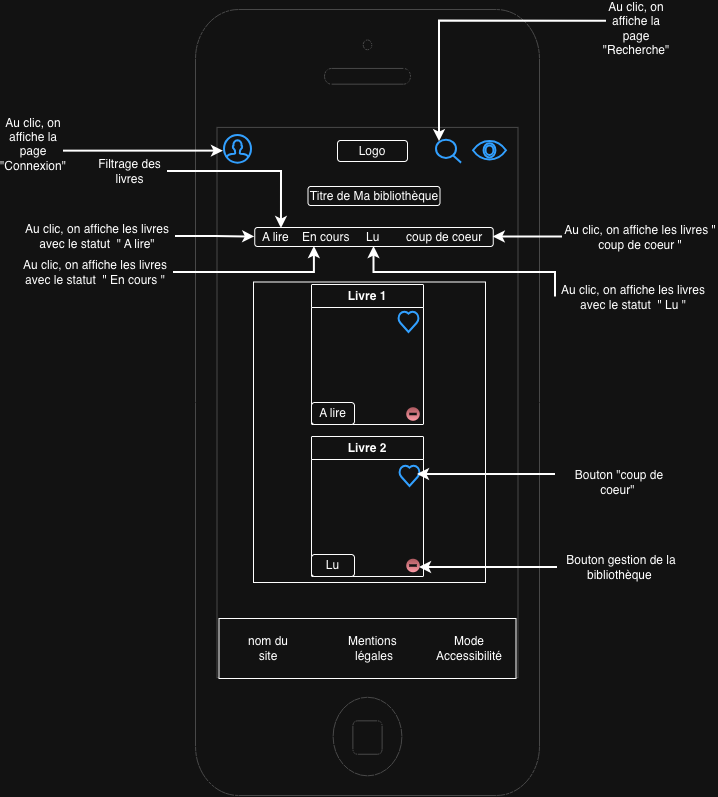

The diagram above was exported from draw.io. Its source (the exported page's mxGraphModel, read from the mxfile embedded in the PNG):
<mxGraphModel dx="1145" dy="657" grid="0" gridSize="10" guides="1" tooltips="1" connect="1" arrows="1" fold="1" page="1" pageScale="1" pageWidth="827" pageHeight="1169" math="0" shadow="0">
  <root>
    <mxCell id="0" />
    <mxCell id="1" parent="0" />
    <mxCell id="39eK8blvHddAisWWMpFG-1" parent="1" style="html=1;verticalLabelPosition=bottom;labelBackgroundColor=#ffffff;verticalAlign=top;shadow=0;dashed=0;strokeWidth=1;shape=mxgraph.ios7.misc.iphone;strokeColor=#c0c0c0;" value="" vertex="1">
      <mxGeometry height="786" width="344" x="242" y="18" as="geometry" />
    </mxCell>
    <mxCell id="39eK8blvHddAisWWMpFG-3" parent="1" style="html=1;verticalLabelPosition=bottom;align=center;labelBackgroundColor=#ffffff;verticalAlign=top;strokeWidth=2;strokeColor=#0080F0;shadow=0;dashed=0;shape=mxgraph.ios7.icons.eye;" value="" vertex="1">
      <mxGeometry height="18.55" width="33" x="520" y="150" as="geometry" />
    </mxCell>
    <mxCell id="39eK8blvHddAisWWMpFG-4" parent="1" style="rounded=1;whiteSpace=wrap;html=1;" value="Logo" vertex="1">
      <mxGeometry height="21" width="70" x="384" y="149" as="geometry" />
    </mxCell>
    <mxCell id="39eK8blvHddAisWWMpFG-5" parent="1" style="rounded=0;whiteSpace=wrap;html=1;" value="" vertex="1">
      <mxGeometry height="60" width="297" x="265.5" y="627" as="geometry" />
    </mxCell>
    <mxCell id="39eK8blvHddAisWWMpFG-6" parent="1" style="text;html=1;whiteSpace=wrap;strokeColor=none;fillColor=none;align=center;verticalAlign=middle;rounded=0;" value="nom du site" vertex="1">
      <mxGeometry height="30" width="60" x="284.5" y="642" as="geometry" />
    </mxCell>
    <mxCell id="39eK8blvHddAisWWMpFG-7" parent="1" style="text;html=1;whiteSpace=wrap;strokeColor=none;fillColor=none;align=center;verticalAlign=middle;rounded=0;" value="Mentions&amp;nbsp;&lt;div&gt;légales&lt;/div&gt;" vertex="1">
      <mxGeometry height="30" width="60" x="390.5" y="642" as="geometry" />
    </mxCell>
    <mxCell id="39eK8blvHddAisWWMpFG-8" parent="1" style="text;html=1;whiteSpace=wrap;strokeColor=none;fillColor=none;align=center;verticalAlign=middle;rounded=0;" value="Mode&lt;div&gt;Accessibilité&lt;/div&gt;" vertex="1">
      <mxGeometry height="30" width="60" x="485.5" y="642" as="geometry" />
    </mxCell>
    <mxCell id="39eK8blvHddAisWWMpFG-9" parent="1" style="rounded=1;whiteSpace=wrap;html=1;" value="Titre de Ma bibliothèque" vertex="1">
      <mxGeometry height="19" width="132" x="354.5" y="195" as="geometry" />
    </mxCell>
    <mxCell id="39eK8blvHddAisWWMpFG-10" parent="1" style="rounded=1;whiteSpace=wrap;html=1;align=left;" value="&amp;nbsp; A lire&amp;nbsp; &amp;nbsp; En cours&amp;nbsp; &amp;nbsp; &amp;nbsp;Lu&amp;nbsp; &amp;nbsp; &amp;nbsp; &amp;nbsp; coup de coeur" vertex="1">
      <mxGeometry height="19" width="238.5" x="301.25" y="236" as="geometry" />
    </mxCell>
    <mxCell id="39eK8blvHddAisWWMpFG-11" parent="1" style="rounded=0;whiteSpace=wrap;html=1;" value="" vertex="1">
      <mxGeometry height="300.5" width="232" x="300" y="290.5" as="geometry" />
    </mxCell>
    <mxCell id="39eK8blvHddAisWWMpFG-12" parent="1" style="swimlane;whiteSpace=wrap;html=1;" value="Livre 1" vertex="1">
      <mxGeometry height="140" width="112" x="358" y="293" as="geometry" />
    </mxCell>
    <mxCell id="39eK8blvHddAisWWMpFG-14" parent="39eK8blvHddAisWWMpFG-12" style="html=1;verticalLabelPosition=bottom;align=center;labelBackgroundColor=#ffffff;verticalAlign=top;strokeWidth=2;strokeColor=#0080F0;shadow=0;dashed=0;shape=mxgraph.ios7.icons.heart;" value="" vertex="1">
      <mxGeometry height="21" width="21" x="87" y="27" as="geometry" />
    </mxCell>
    <mxCell id="39eK8blvHddAisWWMpFG-20" parent="39eK8blvHddAisWWMpFG-12" style="verticalLabelPosition=bottom;verticalAlign=top;html=1;shadow=0;dashed=0;strokeWidth=1;shape=mxgraph.ios.iDeleteIcon;fillColor=#e8878E;fillColor2=#BD1421;strokeColor=#ffffff;sketch=0;" value="" vertex="1">
      <mxGeometry height="15" width="15" x="94" y="122" as="geometry" />
    </mxCell>
    <mxCell id="39eK8blvHddAisWWMpFG-13" parent="1" style="swimlane;whiteSpace=wrap;html=1;" value="Livre 2" vertex="1">
      <mxGeometry height="140" width="112" x="358" y="445" as="geometry" />
    </mxCell>
    <mxCell id="39eK8blvHddAisWWMpFG-21" parent="39eK8blvHddAisWWMpFG-13" style="verticalLabelPosition=bottom;verticalAlign=top;html=1;shadow=0;dashed=0;strokeWidth=1;shape=mxgraph.ios.iDeleteIcon;fillColor=#e8878E;fillColor2=#BD1421;strokeColor=#ffffff;sketch=0;" value="" vertex="1">
      <mxGeometry height="15" width="15" x="94" y="121.5" as="geometry" />
    </mxCell>
    <mxCell id="39eK8blvHddAisWWMpFG-15" parent="1" style="html=1;verticalLabelPosition=bottom;align=center;labelBackgroundColor=#ffffff;verticalAlign=top;strokeWidth=2;strokeColor=#0080F0;shadow=0;dashed=0;shape=mxgraph.ios7.icons.heart;" value="" vertex="1">
      <mxGeometry height="21" width="21" x="446" y="474" as="geometry" />
    </mxCell>
    <mxCell id="39eK8blvHddAisWWMpFG-16" parent="1" style="rounded=1;whiteSpace=wrap;html=1;" value="A lire" vertex="1">
      <mxGeometry height="22" width="43" x="358" y="411" as="geometry" />
    </mxCell>
    <mxCell id="39eK8blvHddAisWWMpFG-17" parent="1" style="rounded=1;whiteSpace=wrap;html=1;" value="Lu" vertex="1">
      <mxGeometry height="22" width="43" x="358" y="563" as="geometry" />
    </mxCell>
    <mxCell id="39eK8blvHddAisWWMpFG-22" parent="1" style="text;html=1;whiteSpace=wrap;strokeColor=none;fillColor=none;align=center;verticalAlign=middle;rounded=0;" value="Filtrage des livres" vertex="1">
      <mxGeometry height="30" width="75" x="139" y="165" as="geometry" />
    </mxCell>
    <mxCell id="39eK8blvHddAisWWMpFG-23" edge="1" parent="1" source="39eK8blvHddAisWWMpFG-22" style="edgeStyle=orthogonalEdgeStyle;rounded=0;orthogonalLoop=1;jettySize=auto;html=1;exitX=1;exitY=0.5;exitDx=0;exitDy=0;entryX=0.112;entryY=0.053;entryDx=0;entryDy=0;entryPerimeter=0;strokeWidth=2;" target="39eK8blvHddAisWWMpFG-10">
      <mxGeometry relative="1" as="geometry" />
    </mxCell>
    <mxCell id="39eK8blvHddAisWWMpFG-30" edge="1" parent="1" source="39eK8blvHddAisWWMpFG-24" style="edgeStyle=orthogonalEdgeStyle;rounded=0;orthogonalLoop=1;jettySize=auto;html=1;exitX=1;exitY=0.5;exitDx=0;exitDy=0;entryX=0;entryY=0.5;entryDx=0;entryDy=0;strokeWidth=2;" target="39eK8blvHddAisWWMpFG-10">
      <mxGeometry relative="1" as="geometry" />
    </mxCell>
    <mxCell id="39eK8blvHddAisWWMpFG-24" parent="1" style="text;html=1;whiteSpace=wrap;strokeColor=none;fillColor=none;align=center;verticalAlign=middle;rounded=0;" value="Au clic, on affiche les livres avec le statut&amp;nbsp; &quot; A lire&quot;" vertex="1">
      <mxGeometry height="30" width="156" x="66" y="230" as="geometry" />
    </mxCell>
    <mxCell id="39eK8blvHddAisWWMpFG-31" edge="1" parent="1" source="39eK8blvHddAisWWMpFG-26" style="edgeStyle=orthogonalEdgeStyle;rounded=0;orthogonalLoop=1;jettySize=auto;html=1;exitX=1;exitY=0.5;exitDx=0;exitDy=0;entryX=0.25;entryY=1;entryDx=0;entryDy=0;strokeWidth=2;" target="39eK8blvHddAisWWMpFG-10">
      <mxGeometry relative="1" as="geometry" />
    </mxCell>
    <mxCell id="39eK8blvHddAisWWMpFG-26" parent="1" style="text;html=1;whiteSpace=wrap;strokeColor=none;fillColor=none;align=center;verticalAlign=middle;rounded=0;" value="Au clic, on affiche les livres avec le statut&amp;nbsp; &quot; En cours &quot;" vertex="1">
      <mxGeometry height="30" width="156" x="64" y="266" as="geometry" />
    </mxCell>
    <mxCell id="39eK8blvHddAisWWMpFG-32" edge="1" parent="1" source="39eK8blvHddAisWWMpFG-28" style="edgeStyle=orthogonalEdgeStyle;rounded=0;orthogonalLoop=1;jettySize=auto;html=1;exitX=0;exitY=0.5;exitDx=0;exitDy=0;entryX=0.5;entryY=1;entryDx=0;entryDy=0;strokeWidth=2;" target="39eK8blvHddAisWWMpFG-10">
      <mxGeometry relative="1" as="geometry">
        <Array as="points">
          <mxPoint x="602" y="281" />
          <mxPoint x="421" y="281" />
        </Array>
      </mxGeometry>
    </mxCell>
    <mxCell id="39eK8blvHddAisWWMpFG-28" parent="1" style="text;html=1;whiteSpace=wrap;strokeColor=none;fillColor=none;align=center;verticalAlign=middle;rounded=0;" value="Au clic, on affiche les livres avec le statut&amp;nbsp; &quot; Lu &quot;" vertex="1">
      <mxGeometry height="30" width="156" x="602" y="290.5" as="geometry" />
    </mxCell>
    <mxCell id="39eK8blvHddAisWWMpFG-33" edge="1" parent="1" source="39eK8blvHddAisWWMpFG-29" style="edgeStyle=orthogonalEdgeStyle;rounded=0;orthogonalLoop=1;jettySize=auto;html=1;exitX=0;exitY=0.5;exitDx=0;exitDy=0;strokeWidth=2;" target="39eK8blvHddAisWWMpFG-10">
      <mxGeometry relative="1" as="geometry" />
    </mxCell>
    <mxCell id="39eK8blvHddAisWWMpFG-29" parent="1" style="text;html=1;whiteSpace=wrap;strokeColor=none;fillColor=none;align=center;verticalAlign=middle;rounded=0;" value="Au clic, on affiche les livres &quot; coup de coeur &quot;" vertex="1">
      <mxGeometry height="30" width="156" x="609" y="230.5" as="geometry" />
    </mxCell>
    <mxCell id="39eK8blvHddAisWWMpFG-34" parent="1" style="text;html=1;whiteSpace=wrap;strokeColor=none;fillColor=none;align=center;verticalAlign=middle;rounded=0;" value="Bouton &quot;coup de coeur&quot;&amp;nbsp;" vertex="1">
      <mxGeometry height="30" width="128" x="602" y="475.5" as="geometry" />
    </mxCell>
    <mxCell id="39eK8blvHddAisWWMpFG-35" edge="1" parent="1" source="39eK8blvHddAisWWMpFG-34" style="edgeStyle=orthogonalEdgeStyle;rounded=0;orthogonalLoop=1;jettySize=auto;html=1;exitX=0;exitY=0.25;exitDx=0;exitDy=0;entryX=0.857;entryY=0.429;entryDx=0;entryDy=0;entryPerimeter=0;strokeWidth=2;" target="39eK8blvHddAisWWMpFG-15">
      <mxGeometry relative="1" as="geometry" />
    </mxCell>
    <mxCell id="39eK8blvHddAisWWMpFG-36" parent="1" style="text;html=1;whiteSpace=wrap;strokeColor=none;fillColor=none;align=center;verticalAlign=middle;rounded=0;" value="Bouton gestion de la bibliothèque&amp;nbsp;" vertex="1">
      <mxGeometry height="30" width="128" x="604" y="561" as="geometry" />
    </mxCell>
    <mxCell id="39eK8blvHddAisWWMpFG-37" edge="1" parent="1" source="39eK8blvHddAisWWMpFG-36" style="edgeStyle=orthogonalEdgeStyle;rounded=0;orthogonalLoop=1;jettySize=auto;html=1;exitX=0;exitY=0.5;exitDx=0;exitDy=0;entryX=0.933;entryY=0.633;entryDx=0;entryDy=0;entryPerimeter=0;strokeWidth=2;" target="39eK8blvHddAisWWMpFG-21">
      <mxGeometry relative="1" as="geometry" />
    </mxCell>
    <mxCell id="FbCwbiwtWsELb53_cKcM-1" parent="1" style="html=1;verticalLabelPosition=bottom;align=center;labelBackgroundColor=#ffffff;verticalAlign=top;strokeWidth=2;strokeColor=#0080F0;shadow=0;dashed=0;shape=mxgraph.ios7.icons.user;" value="" vertex="1">
      <mxGeometry height="27.73" width="27" x="271" y="143.91" as="geometry" />
    </mxCell>
    <mxCell id="FbCwbiwtWsELb53_cKcM-2" parent="1" style="text;html=1;whiteSpace=wrap;strokeColor=none;fillColor=none;align=center;verticalAlign=middle;rounded=0;" value="Au clic, on affiche la page &quot;Connexion&quot;&lt;div&gt;&lt;br&gt;&lt;/div&gt;" vertex="1">
      <mxGeometry height="30" width="60" x="50" y="144.64" as="geometry" />
    </mxCell>
    <mxCell id="FbCwbiwtWsELb53_cKcM-3" edge="1" parent="1" source="FbCwbiwtWsELb53_cKcM-2" style="edgeStyle=orthogonalEdgeStyle;rounded=0;orthogonalLoop=1;jettySize=auto;html=1;exitX=1;exitY=0.5;exitDx=0;exitDy=0;entryX=-0.037;entryY=0.567;entryDx=0;entryDy=0;entryPerimeter=0;strokeWidth=2;" target="FbCwbiwtWsELb53_cKcM-1">
      <mxGeometry relative="1" as="geometry" />
    </mxCell>
    <mxCell id="FbCwbiwtWsELb53_cKcM-4" parent="1" style="html=1;verticalLabelPosition=bottom;align=center;labelBackgroundColor=#ffffff;verticalAlign=top;strokeWidth=2;strokeColor=#0080F0;shadow=0;dashed=0;shape=mxgraph.ios7.icons.looking_glass;" value="" vertex="1">
      <mxGeometry height="23" width="25" x="483" y="148.64" as="geometry" />
    </mxCell>
    <mxCell id="FbCwbiwtWsELb53_cKcM-5" parent="1" style="text;html=1;whiteSpace=wrap;strokeColor=none;fillColor=none;align=center;verticalAlign=middle;rounded=0;" value="Au clic, on affiche la page &quot;Recherche&quot;" vertex="1">
      <mxGeometry height="30" width="60" x="653" y="22.14" as="geometry" />
    </mxCell>
    <mxCell id="FbCwbiwtWsELb53_cKcM-6" edge="1" parent="1" source="FbCwbiwtWsELb53_cKcM-5" style="edgeStyle=orthogonalEdgeStyle;rounded=0;orthogonalLoop=1;jettySize=auto;html=1;exitX=0;exitY=0.25;exitDx=0;exitDy=0;entryX=0.12;entryY=0.065;entryDx=0;entryDy=0;entryPerimeter=0;strokeWidth=2;" target="FbCwbiwtWsELb53_cKcM-4">
      <mxGeometry relative="1" as="geometry" />
    </mxCell>
  </root>
</mxGraphModel>